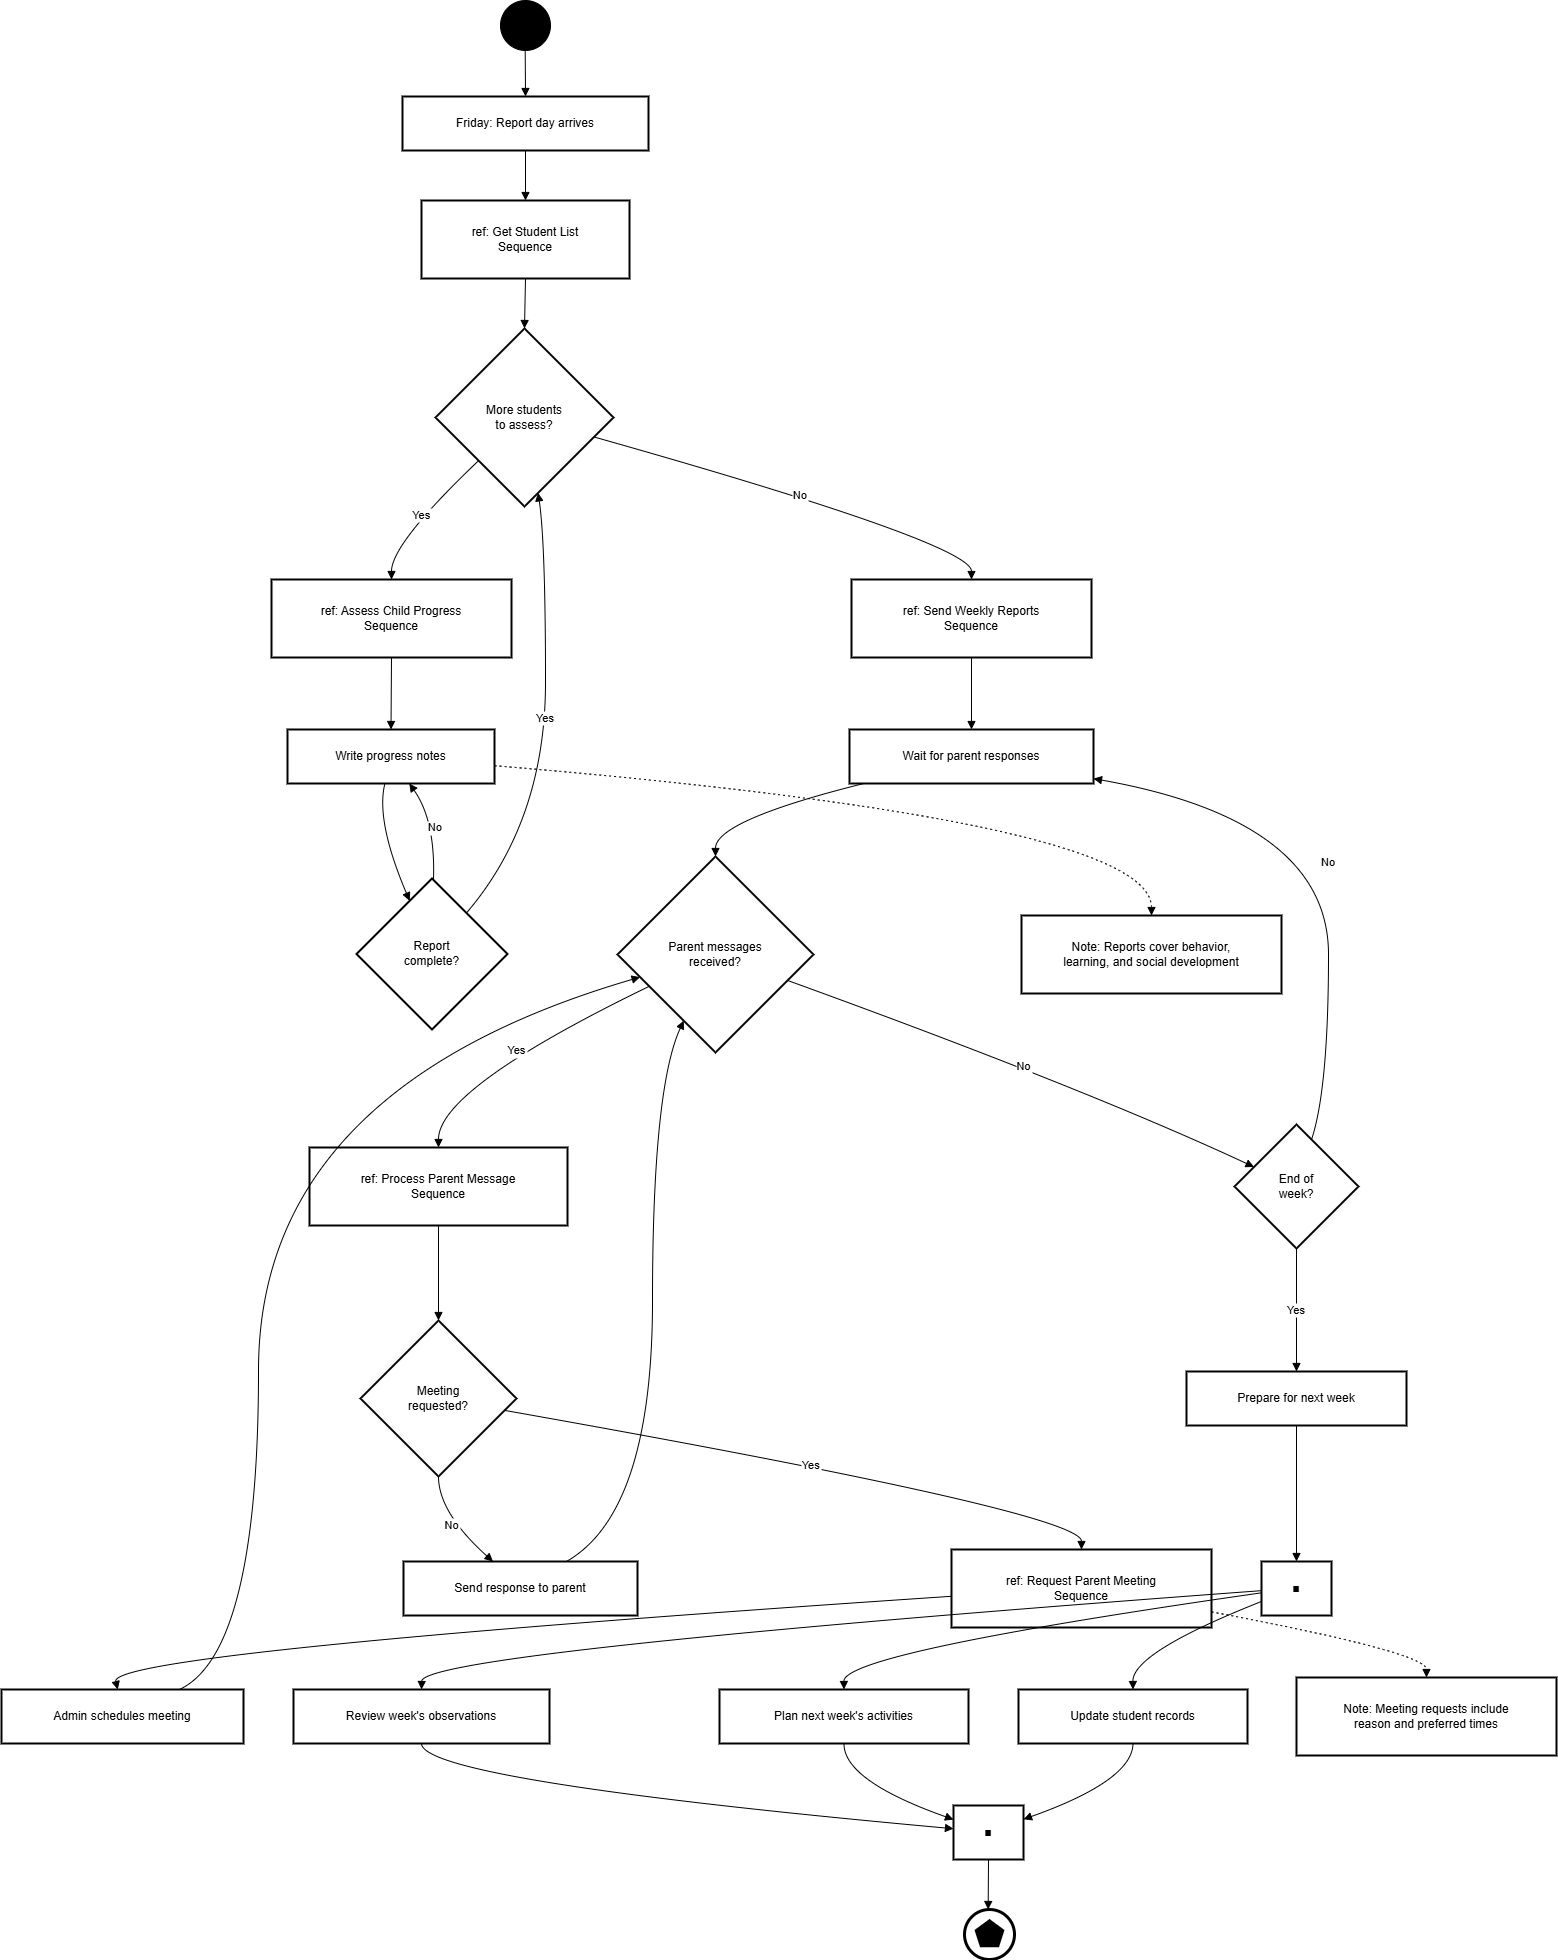

The diagram above was exported from draw.io. Its source (the exported page's mxGraphModel, read from the mxfile embedded in the PNG):
<mxGraphModel dx="1326" dy="750" grid="0" gridSize="10" guides="0" tooltips="1" connect="1" arrows="1" fold="1" page="1" pageScale="1" pageWidth="850" pageHeight="1100" math="0" shadow="0">
  <root>
    <mxCell id="0" />
    <mxCell id="1" parent="0" />
    <mxCell id="8rvC4XAhcnCJEWIK-td9-507" value="Friday: Report day arrives" style="whiteSpace=wrap;strokeWidth=2;" vertex="1" parent="1">
      <mxGeometry x="464" y="110" width="246" height="54" as="geometry" />
    </mxCell>
    <mxCell id="8rvC4XAhcnCJEWIK-td9-508" value="ref: Get Student List&#10;Sequence" style="whiteSpace=wrap;strokeWidth=2;" vertex="1" parent="1">
      <mxGeometry x="483" y="214" width="208" height="78" as="geometry" />
    </mxCell>
    <mxCell id="8rvC4XAhcnCJEWIK-td9-509" value="More students&#10;to assess?" style="rhombus;strokeWidth=2;whiteSpace=wrap;" vertex="1" parent="1">
      <mxGeometry x="497" y="342" width="178" height="178" as="geometry" />
    </mxCell>
    <mxCell id="8rvC4XAhcnCJEWIK-td9-510" value="ref: Assess Child Progress&#10;Sequence" style="whiteSpace=wrap;strokeWidth=2;" vertex="1" parent="1">
      <mxGeometry x="333" y="593" width="240" height="78" as="geometry" />
    </mxCell>
    <mxCell id="8rvC4XAhcnCJEWIK-td9-511" value="Write progress notes" style="whiteSpace=wrap;strokeWidth=2;" vertex="1" parent="1">
      <mxGeometry x="349" y="743" width="207" height="54" as="geometry" />
    </mxCell>
    <mxCell id="8rvC4XAhcnCJEWIK-td9-512" value="Report&#10;complete?" style="rhombus;strokeWidth=2;whiteSpace=wrap;" vertex="1" parent="1">
      <mxGeometry x="418" y="892" width="151" height="151" as="geometry" />
    </mxCell>
    <mxCell id="8rvC4XAhcnCJEWIK-td9-513" value="ref: Send Weekly Reports&#10;Sequence" style="whiteSpace=wrap;strokeWidth=2;" vertex="1" parent="1">
      <mxGeometry x="913" y="593" width="240" height="78" as="geometry" />
    </mxCell>
    <mxCell id="8rvC4XAhcnCJEWIK-td9-514" value="Wait for parent responses" style="whiteSpace=wrap;strokeWidth=2;" vertex="1" parent="1">
      <mxGeometry x="911" y="743" width="244" height="54" as="geometry" />
    </mxCell>
    <mxCell id="8rvC4XAhcnCJEWIK-td9-515" value="Parent messages&#10;received?" style="rhombus;strokeWidth=2;whiteSpace=wrap;" vertex="1" parent="1">
      <mxGeometry x="679" y="870" width="196" height="196" as="geometry" />
    </mxCell>
    <mxCell id="8rvC4XAhcnCJEWIK-td9-516" value="ref: Process Parent Message&#10;Sequence" style="whiteSpace=wrap;strokeWidth=2;" vertex="1" parent="1">
      <mxGeometry x="371" y="1161" width="258" height="78" as="geometry" />
    </mxCell>
    <mxCell id="8rvC4XAhcnCJEWIK-td9-517" value="Meeting&#10;requested?" style="rhombus;strokeWidth=2;whiteSpace=wrap;" vertex="1" parent="1">
      <mxGeometry x="422" y="1334" width="156" height="156" as="geometry" />
    </mxCell>
    <mxCell id="8rvC4XAhcnCJEWIK-td9-518" value="ref: Request Parent Meeting&#10;Sequence" style="whiteSpace=wrap;strokeWidth=2;" vertex="1" parent="1">
      <mxGeometry x="1013" y="1563" width="260" height="78" as="geometry" />
    </mxCell>
    <mxCell id="8rvC4XAhcnCJEWIK-td9-519" value="Admin schedules meeting" style="whiteSpace=wrap;strokeWidth=2;" vertex="1" parent="1">
      <mxGeometry x="63" y="1703" width="242" height="54" as="geometry" />
    </mxCell>
    <mxCell id="8rvC4XAhcnCJEWIK-td9-520" value="Send response to parent" style="whiteSpace=wrap;strokeWidth=2;" vertex="1" parent="1">
      <mxGeometry x="465" y="1575" width="234" height="54" as="geometry" />
    </mxCell>
    <mxCell id="8rvC4XAhcnCJEWIK-td9-521" value="End of&#10;week?" style="rhombus;strokeWidth=2;whiteSpace=wrap;" vertex="1" parent="1">
      <mxGeometry x="1296" y="1138" width="124" height="124" as="geometry" />
    </mxCell>
    <mxCell id="8rvC4XAhcnCJEWIK-td9-522" value="Prepare for next week" style="whiteSpace=wrap;strokeWidth=2;" vertex="1" parent="1">
      <mxGeometry x="1248" y="1385" width="220" height="54" as="geometry" />
    </mxCell>
    <mxCell id="8rvC4XAhcnCJEWIK-td9-523" value="■" style="whiteSpace=wrap;strokeWidth=2;" vertex="1" parent="1">
      <mxGeometry x="1323" y="1575" width="70" height="54" as="geometry" />
    </mxCell>
    <mxCell id="8rvC4XAhcnCJEWIK-td9-524" value="Review week's observations" style="whiteSpace=wrap;strokeWidth=2;" vertex="1" parent="1">
      <mxGeometry x="355" y="1703" width="256" height="54" as="geometry" />
    </mxCell>
    <mxCell id="8rvC4XAhcnCJEWIK-td9-525" value="Plan next week's activities" style="whiteSpace=wrap;strokeWidth=2;" vertex="1" parent="1">
      <mxGeometry x="781" y="1703" width="249" height="54" as="geometry" />
    </mxCell>
    <mxCell id="8rvC4XAhcnCJEWIK-td9-526" value="Update student records" style="whiteSpace=wrap;strokeWidth=2;" vertex="1" parent="1">
      <mxGeometry x="1080" y="1703" width="229" height="54" as="geometry" />
    </mxCell>
    <mxCell id="8rvC4XAhcnCJEWIK-td9-527" value="■" style="whiteSpace=wrap;strokeWidth=2;" vertex="1" parent="1">
      <mxGeometry x="1015" y="1819" width="70" height="54" as="geometry" />
    </mxCell>
    <mxCell id="8rvC4XAhcnCJEWIK-td9-529" value="Note: Reports cover behavior,&#10;learning, and social development" style="whiteSpace=wrap;strokeWidth=2;" vertex="1" parent="1">
      <mxGeometry x="1083" y="929" width="260" height="78" as="geometry" />
    </mxCell>
    <mxCell id="8rvC4XAhcnCJEWIK-td9-530" value="Note: Meeting requests include&#10;reason and preferred times" style="whiteSpace=wrap;strokeWidth=2;" vertex="1" parent="1">
      <mxGeometry x="1358" y="1691" width="260" height="78" as="geometry" />
    </mxCell>
    <mxCell id="8rvC4XAhcnCJEWIK-td9-531" value="" style="curved=1;startArrow=none;endArrow=block;exitX=0.52;exitY=1;entryX=0.5;entryY=0;rounded=0;" edge="1" parent="1" target="8rvC4XAhcnCJEWIK-td9-507">
      <mxGeometry relative="1" as="geometry">
        <Array as="points" />
        <mxPoint x="586.6800000000001" y="59.999999999999886" as="sourcePoint" />
      </mxGeometry>
    </mxCell>
    <mxCell id="8rvC4XAhcnCJEWIK-td9-532" value="" style="curved=1;startArrow=none;endArrow=block;exitX=0.5;exitY=1;entryX=0.5;entryY=0;rounded=0;" edge="1" parent="1" source="8rvC4XAhcnCJEWIK-td9-507" target="8rvC4XAhcnCJEWIK-td9-508">
      <mxGeometry relative="1" as="geometry">
        <Array as="points" />
      </mxGeometry>
    </mxCell>
    <mxCell id="8rvC4XAhcnCJEWIK-td9-533" value="" style="curved=1;startArrow=none;endArrow=block;exitX=0.5;exitY=1;entryX=0.5;entryY=0;rounded=0;" edge="1" parent="1" source="8rvC4XAhcnCJEWIK-td9-508" target="8rvC4XAhcnCJEWIK-td9-509">
      <mxGeometry relative="1" as="geometry">
        <Array as="points" />
      </mxGeometry>
    </mxCell>
    <mxCell id="8rvC4XAhcnCJEWIK-td9-534" value="Yes" style="curved=1;startArrow=none;endArrow=block;exitX=0;exitY=0.97;entryX=0.5;entryY=0;rounded=0;" edge="1" parent="1" source="8rvC4XAhcnCJEWIK-td9-509" target="8rvC4XAhcnCJEWIK-td9-510">
      <mxGeometry relative="1" as="geometry">
        <Array as="points">
          <mxPoint x="453" y="557" />
        </Array>
      </mxGeometry>
    </mxCell>
    <mxCell id="8rvC4XAhcnCJEWIK-td9-535" value="" style="curved=1;startArrow=none;endArrow=block;exitX=0.5;exitY=1;entryX=0.5;entryY=0.01;rounded=0;" edge="1" parent="1" source="8rvC4XAhcnCJEWIK-td9-510" target="8rvC4XAhcnCJEWIK-td9-511">
      <mxGeometry relative="1" as="geometry">
        <Array as="points" />
      </mxGeometry>
    </mxCell>
    <mxCell id="8rvC4XAhcnCJEWIK-td9-536" value="" style="curved=1;startArrow=none;endArrow=block;exitX=0.47;exitY=1.01;entryX=0.29;entryY=0;rounded=0;" edge="1" parent="1" source="8rvC4XAhcnCJEWIK-td9-511" target="8rvC4XAhcnCJEWIK-td9-512">
      <mxGeometry relative="1" as="geometry">
        <Array as="points">
          <mxPoint x="437" y="834" />
        </Array>
      </mxGeometry>
    </mxCell>
    <mxCell id="8rvC4XAhcnCJEWIK-td9-537" value="No" style="curved=1;startArrow=none;endArrow=block;exitX=0.51;exitY=0;entryX=0.59;entryY=1.01;rounded=0;" edge="1" parent="1" source="8rvC4XAhcnCJEWIK-td9-512" target="8rvC4XAhcnCJEWIK-td9-511">
      <mxGeometry relative="1" as="geometry">
        <Array as="points">
          <mxPoint x="497" y="834" />
        </Array>
      </mxGeometry>
    </mxCell>
    <mxCell id="8rvC4XAhcnCJEWIK-td9-538" value="Yes" style="curved=1;startArrow=none;endArrow=block;exitX=0.92;exitY=0;entryX=0.59;entryY=1;rounded=0;" edge="1" parent="1" source="8rvC4XAhcnCJEWIK-td9-512" target="8rvC4XAhcnCJEWIK-td9-509">
      <mxGeometry relative="1" as="geometry">
        <Array as="points">
          <mxPoint x="607" y="834" />
          <mxPoint x="607" y="557" />
        </Array>
      </mxGeometry>
    </mxCell>
    <mxCell id="8rvC4XAhcnCJEWIK-td9-539" value="No" style="curved=1;startArrow=none;endArrow=block;exitX=1;exitY=0.64;entryX=0.5;entryY=0;rounded=0;" edge="1" parent="1" source="8rvC4XAhcnCJEWIK-td9-509" target="8rvC4XAhcnCJEWIK-td9-513">
      <mxGeometry relative="1" as="geometry">
        <Array as="points">
          <mxPoint x="1033" y="557" />
        </Array>
      </mxGeometry>
    </mxCell>
    <mxCell id="8rvC4XAhcnCJEWIK-td9-540" value="" style="curved=1;startArrow=none;endArrow=block;exitX=0.5;exitY=1;entryX=0.5;entryY=0.01;rounded=0;" edge="1" parent="1" source="8rvC4XAhcnCJEWIK-td9-513" target="8rvC4XAhcnCJEWIK-td9-514">
      <mxGeometry relative="1" as="geometry">
        <Array as="points" />
      </mxGeometry>
    </mxCell>
    <mxCell id="8rvC4XAhcnCJEWIK-td9-541" value="" style="curved=1;startArrow=none;endArrow=block;exitX=0.05;exitY=1.01;entryX=0.5;entryY=0;rounded=0;" edge="1" parent="1" source="8rvC4XAhcnCJEWIK-td9-514" target="8rvC4XAhcnCJEWIK-td9-515">
      <mxGeometry relative="1" as="geometry">
        <Array as="points">
          <mxPoint x="777" y="834" />
        </Array>
      </mxGeometry>
    </mxCell>
    <mxCell id="8rvC4XAhcnCJEWIK-td9-542" value="Yes" style="curved=1;startArrow=none;endArrow=block;exitX=0;exitY=0.74;entryX=0.5;entryY=0;rounded=0;" edge="1" parent="1" source="8rvC4XAhcnCJEWIK-td9-515" target="8rvC4XAhcnCJEWIK-td9-516">
      <mxGeometry relative="1" as="geometry">
        <Array as="points">
          <mxPoint x="500" y="1102" />
        </Array>
      </mxGeometry>
    </mxCell>
    <mxCell id="8rvC4XAhcnCJEWIK-td9-543" value="" style="curved=1;startArrow=none;endArrow=block;exitX=0.5;exitY=1;entryX=0.5;entryY=0;rounded=0;" edge="1" parent="1" source="8rvC4XAhcnCJEWIK-td9-516" target="8rvC4XAhcnCJEWIK-td9-517">
      <mxGeometry relative="1" as="geometry">
        <Array as="points" />
      </mxGeometry>
    </mxCell>
    <mxCell id="8rvC4XAhcnCJEWIK-td9-544" value="Yes" style="curved=1;startArrow=none;endArrow=block;exitX=1;exitY=0.59;entryX=0.5;entryY=-0.01;rounded=0;" edge="1" parent="1" source="8rvC4XAhcnCJEWIK-td9-517" target="8rvC4XAhcnCJEWIK-td9-518">
      <mxGeometry relative="1" as="geometry">
        <Array as="points">
          <mxPoint x="1143" y="1526" />
        </Array>
      </mxGeometry>
    </mxCell>
    <mxCell id="8rvC4XAhcnCJEWIK-td9-545" value="" style="curved=1;startArrow=none;endArrow=block;exitX=0;exitY=0.6;entryX=0.48;entryY=-0.01;rounded=0;" edge="1" parent="1" source="8rvC4XAhcnCJEWIK-td9-518" target="8rvC4XAhcnCJEWIK-td9-519">
      <mxGeometry relative="1" as="geometry">
        <Array as="points">
          <mxPoint x="170" y="1666" />
        </Array>
      </mxGeometry>
    </mxCell>
    <mxCell id="8rvC4XAhcnCJEWIK-td9-546" value="" style="curved=1;startArrow=none;endArrow=block;exitX=0.74;exitY=-0.01;entryX=0;entryY=0.65;rounded=0;" edge="1" parent="1" source="8rvC4XAhcnCJEWIK-td9-519" target="8rvC4XAhcnCJEWIK-td9-515">
      <mxGeometry relative="1" as="geometry">
        <Array as="points">
          <mxPoint x="320" y="1666" />
          <mxPoint x="320" y="1102" />
        </Array>
      </mxGeometry>
    </mxCell>
    <mxCell id="8rvC4XAhcnCJEWIK-td9-547" value="No" style="curved=1;startArrow=none;endArrow=block;exitX=0.5;exitY=1;entryX=0.38;entryY=-0.01;rounded=0;" edge="1" parent="1" source="8rvC4XAhcnCJEWIK-td9-517" target="8rvC4XAhcnCJEWIK-td9-520">
      <mxGeometry relative="1" as="geometry">
        <Array as="points">
          <mxPoint x="500" y="1526" />
        </Array>
      </mxGeometry>
    </mxCell>
    <mxCell id="8rvC4XAhcnCJEWIK-td9-548" value="" style="curved=1;startArrow=none;endArrow=block;exitX=0.7;exitY=-0.01;entryX=0.26;entryY=1;rounded=0;" edge="1" parent="1" source="8rvC4XAhcnCJEWIK-td9-520" target="8rvC4XAhcnCJEWIK-td9-515">
      <mxGeometry relative="1" as="geometry">
        <Array as="points">
          <mxPoint x="714" y="1526" />
          <mxPoint x="714" y="1102" />
        </Array>
      </mxGeometry>
    </mxCell>
    <mxCell id="8rvC4XAhcnCJEWIK-td9-549" value="No" style="curved=1;startArrow=none;endArrow=block;exitX=1;exitY=0.68;entryX=0;entryY=0.27;rounded=0;" edge="1" parent="1" source="8rvC4XAhcnCJEWIK-td9-515" target="8rvC4XAhcnCJEWIK-td9-521">
      <mxGeometry relative="1" as="geometry">
        <Array as="points">
          <mxPoint x="1147" y="1102" />
        </Array>
      </mxGeometry>
    </mxCell>
    <mxCell id="8rvC4XAhcnCJEWIK-td9-550" value="No" style="curved=1;startArrow=none;endArrow=block;exitX=0.66;exitY=0;entryX=1;entryY=0.91;rounded=0;" edge="1" parent="1" source="8rvC4XAhcnCJEWIK-td9-521" target="8rvC4XAhcnCJEWIK-td9-514">
      <mxGeometry relative="1" as="geometry">
        <Array as="points">
          <mxPoint x="1390" y="1102" />
          <mxPoint x="1390" y="834" />
        </Array>
      </mxGeometry>
    </mxCell>
    <mxCell id="8rvC4XAhcnCJEWIK-td9-551" value="Yes" style="curved=1;startArrow=none;endArrow=block;exitX=0.5;exitY=1;entryX=0.5;entryY=0;rounded=0;" edge="1" parent="1" source="8rvC4XAhcnCJEWIK-td9-521" target="8rvC4XAhcnCJEWIK-td9-522">
      <mxGeometry relative="1" as="geometry">
        <Array as="points" />
      </mxGeometry>
    </mxCell>
    <mxCell id="8rvC4XAhcnCJEWIK-td9-552" value="" style="curved=1;startArrow=none;endArrow=block;exitX=0.5;exitY=1;entryX=0.5;entryY=-0.01;rounded=0;" edge="1" parent="1" source="8rvC4XAhcnCJEWIK-td9-522" target="8rvC4XAhcnCJEWIK-td9-523">
      <mxGeometry relative="1" as="geometry">
        <Array as="points" />
      </mxGeometry>
    </mxCell>
    <mxCell id="8rvC4XAhcnCJEWIK-td9-553" value="" style="curved=1;startArrow=none;endArrow=block;exitX=0;exitY=0.54;entryX=0.5;entryY=-0.01;rounded=0;" edge="1" parent="1" source="8rvC4XAhcnCJEWIK-td9-523" target="8rvC4XAhcnCJEWIK-td9-524">
      <mxGeometry relative="1" as="geometry">
        <Array as="points">
          <mxPoint x="484" y="1666" />
        </Array>
      </mxGeometry>
    </mxCell>
    <mxCell id="8rvC4XAhcnCJEWIK-td9-554" value="" style="curved=1;startArrow=none;endArrow=block;exitX=0;exitY=0.58;entryX=0.5;entryY=-0.01;rounded=0;" edge="1" parent="1" source="8rvC4XAhcnCJEWIK-td9-523" target="8rvC4XAhcnCJEWIK-td9-525">
      <mxGeometry relative="1" as="geometry">
        <Array as="points">
          <mxPoint x="905" y="1666" />
        </Array>
      </mxGeometry>
    </mxCell>
    <mxCell id="8rvC4XAhcnCJEWIK-td9-555" value="" style="curved=1;startArrow=none;endArrow=block;exitX=0;exitY=0.74;entryX=0.5;entryY=-0.01;rounded=0;" edge="1" parent="1" source="8rvC4XAhcnCJEWIK-td9-523" target="8rvC4XAhcnCJEWIK-td9-526">
      <mxGeometry relative="1" as="geometry">
        <Array as="points">
          <mxPoint x="1194" y="1666" />
        </Array>
      </mxGeometry>
    </mxCell>
    <mxCell id="8rvC4XAhcnCJEWIK-td9-556" value="" style="curved=1;startArrow=none;endArrow=block;exitX=0.5;exitY=0.99;entryX=0;entryY=0.43;rounded=0;" edge="1" parent="1" source="8rvC4XAhcnCJEWIK-td9-524" target="8rvC4XAhcnCJEWIK-td9-527">
      <mxGeometry relative="1" as="geometry">
        <Array as="points">
          <mxPoint x="484" y="1794" />
        </Array>
      </mxGeometry>
    </mxCell>
    <mxCell id="8rvC4XAhcnCJEWIK-td9-557" value="" style="curved=1;startArrow=none;endArrow=block;exitX=0.5;exitY=0.99;entryX=0;entryY=0.26;rounded=0;" edge="1" parent="1" source="8rvC4XAhcnCJEWIK-td9-525" target="8rvC4XAhcnCJEWIK-td9-527">
      <mxGeometry relative="1" as="geometry">
        <Array as="points">
          <mxPoint x="905" y="1794" />
        </Array>
      </mxGeometry>
    </mxCell>
    <mxCell id="8rvC4XAhcnCJEWIK-td9-558" value="" style="curved=1;startArrow=none;endArrow=block;exitX=0.5;exitY=0.99;entryX=0.99;entryY=0.26;rounded=0;" edge="1" parent="1" source="8rvC4XAhcnCJEWIK-td9-526" target="8rvC4XAhcnCJEWIK-td9-527">
      <mxGeometry relative="1" as="geometry">
        <Array as="points">
          <mxPoint x="1194" y="1794" />
        </Array>
      </mxGeometry>
    </mxCell>
    <mxCell id="8rvC4XAhcnCJEWIK-td9-559" value="" style="curved=1;startArrow=none;endArrow=block;exitX=0.5;exitY=0.99;entryX=0.49;entryY=-0.01;rounded=0;" edge="1" parent="1" source="8rvC4XAhcnCJEWIK-td9-527">
      <mxGeometry relative="1" as="geometry">
        <Array as="points" />
        <mxPoint x="1049.666666666667" y="1923" as="targetPoint" />
      </mxGeometry>
    </mxCell>
    <mxCell id="8rvC4XAhcnCJEWIK-td9-560" value="" style="curved=1;dashed=1;dashPattern=2 3;startArrow=none;endArrow=block;exitX=1;exitY=0.67;entryX=0.5;entryY=0;rounded=0;" edge="1" parent="1" source="8rvC4XAhcnCJEWIK-td9-511" target="8rvC4XAhcnCJEWIK-td9-529">
      <mxGeometry relative="1" as="geometry">
        <Array as="points">
          <mxPoint x="1213" y="834" />
        </Array>
      </mxGeometry>
    </mxCell>
    <mxCell id="8rvC4XAhcnCJEWIK-td9-561" value="" style="curved=1;dashed=1;dashPattern=2 3;startArrow=none;endArrow=block;exitX=1;exitY=0.8;entryX=0.5;entryY=-0.01;rounded=0;" edge="1" parent="1" source="8rvC4XAhcnCJEWIK-td9-518" target="8rvC4XAhcnCJEWIK-td9-530">
      <mxGeometry relative="1" as="geometry">
        <Array as="points">
          <mxPoint x="1488" y="1666" />
        </Array>
      </mxGeometry>
    </mxCell>
    <mxCell id="8rvC4XAhcnCJEWIK-td9-562" value="" style="points=[[0.145,0.145,0],[0.5,0,0],[0.855,0.145,0],[1,0.5,0],[0.855,0.855,0],[0.5,1,0],[0.145,0.855,0],[0,0.5,0]];shape=mxgraph.bpmn.event;html=1;verticalLabelPosition=bottom;labelBackgroundColor=#ffffff;verticalAlign=top;align=center;perimeter=ellipsePerimeter;outlineConnect=0;aspect=fixed;outline=standard;symbol=general;fillColor=#000000;" vertex="1" parent="1">
      <mxGeometry x="562" y="14" width="50" height="50" as="geometry" />
    </mxCell>
    <mxCell id="8rvC4XAhcnCJEWIK-td9-563" value="" style="points=[[0.145,0.145,0],[0.5,0,0],[0.855,0.145,0],[1,0.5,0],[0.855,0.855,0],[0.5,1,0],[0.145,0.855,0],[0,0.5,0]];shape=mxgraph.bpmn.event;html=1;verticalLabelPosition=bottom;labelBackgroundColor=#ffffff;verticalAlign=top;align=center;perimeter=ellipsePerimeter;outlineConnect=0;aspect=fixed;outline=end;symbol=multiple;" vertex="1" parent="1">
      <mxGeometry x="1026" y="1923" width="50" height="50" as="geometry" />
    </mxCell>
  </root>
</mxGraphModel>